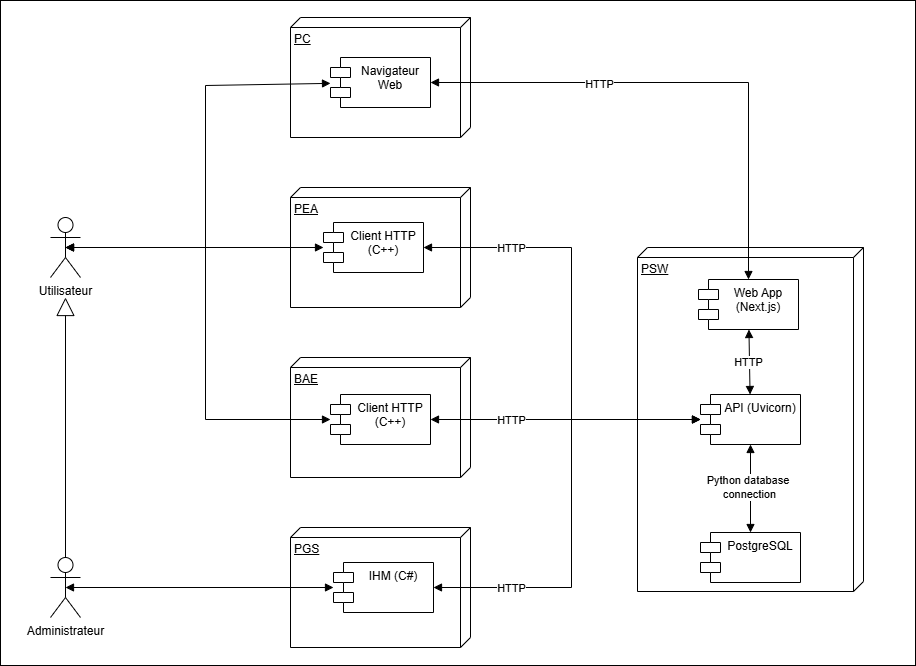

The diagram above was exported from draw.io. Its source (the exported page's mxGraphModel, read from the mxfile embedded in the PNG):
<mxGraphModel dx="1371" dy="1943" grid="0" gridSize="10" guides="1" tooltips="1" connect="1" arrows="1" fold="1" page="1" pageScale="1" pageWidth="827" pageHeight="1169" background="none" math="0" shadow="0">
  <root>
    <mxCell id="0" />
    <mxCell id="1" parent="0" />
    <mxCell id="x7a3KUGyh8Go4xaY0Qbw-27" value="" style="rounded=0;whiteSpace=wrap;html=1;" parent="1" vertex="1">
      <mxGeometry x="20" y="-97" width="915" height="665" as="geometry" />
    </mxCell>
    <mxCell id="x7a3KUGyh8Go4xaY0Qbw-2" value="PEA" style="verticalAlign=top;align=left;spacingTop=8;spacingLeft=2;spacingRight=12;shape=cube;size=10;direction=south;fontStyle=4;html=1;whiteSpace=wrap;" parent="1" vertex="1">
      <mxGeometry x="310" y="90" width="180" height="120" as="geometry" />
    </mxCell>
    <mxCell id="x7a3KUGyh8Go4xaY0Qbw-4" value="Utilisateur" style="shape=umlActor;verticalLabelPosition=bottom;verticalAlign=top;html=1;" parent="1" vertex="1">
      <mxGeometry x="70" y="120" width="30" height="60" as="geometry" />
    </mxCell>
    <mxCell id="x7a3KUGyh8Go4xaY0Qbw-6" value="PGS" style="verticalAlign=top;align=left;spacingTop=8;spacingLeft=2;spacingRight=12;shape=cube;size=10;direction=south;fontStyle=4;html=1;whiteSpace=wrap;" parent="1" vertex="1">
      <mxGeometry x="310" y="430" width="180" height="120" as="geometry" />
    </mxCell>
    <mxCell id="x7a3KUGyh8Go4xaY0Qbw-7" value="BAE" style="verticalAlign=top;align=left;spacingTop=8;spacingLeft=2;spacingRight=12;shape=cube;size=10;direction=south;fontStyle=4;html=1;whiteSpace=wrap;" parent="1" vertex="1">
      <mxGeometry x="310" y="260" width="180" height="120" as="geometry" />
    </mxCell>
    <mxCell id="x7a3KUGyh8Go4xaY0Qbw-8" value="PSW" style="verticalAlign=top;align=left;spacingTop=8;spacingLeft=2;spacingRight=12;shape=cube;size=10;direction=south;fontStyle=4;html=1;whiteSpace=wrap;" parent="1" vertex="1">
      <mxGeometry x="657" y="150" width="226" height="344" as="geometry" />
    </mxCell>
    <mxCell id="x7a3KUGyh8Go4xaY0Qbw-11" value="Administrateur" style="shape=umlActor;verticalLabelPosition=bottom;verticalAlign=top;html=1;" parent="1" vertex="1">
      <mxGeometry x="70" y="460" width="30" height="60" as="geometry" />
    </mxCell>
    <mxCell id="x7a3KUGyh8Go4xaY0Qbw-20" value="" style="endArrow=block;endSize=16;endFill=0;html=1;rounded=0;" parent="1" source="x7a3KUGyh8Go4xaY0Qbw-11" edge="1">
      <mxGeometry width="160" relative="1" as="geometry">
        <mxPoint x="100" y="400" as="sourcePoint" />
        <mxPoint x="85" y="200" as="targetPoint" />
      </mxGeometry>
    </mxCell>
    <mxCell id="x7a3KUGyh8Go4xaY0Qbw-21" value="IHM (C#)" style="shape=module;align=left;spacingLeft=20;align=center;verticalAlign=top;whiteSpace=wrap;html=1;" parent="1" vertex="1">
      <mxGeometry x="353" y="465" width="100" height="50" as="geometry" />
    </mxCell>
    <mxCell id="x7a3KUGyh8Go4xaY0Qbw-22" value="PostgreSQL" style="shape=module;align=left;spacingLeft=20;align=center;verticalAlign=top;whiteSpace=wrap;html=1;" parent="1" vertex="1">
      <mxGeometry x="720" y="435" width="100" height="50" as="geometry" />
    </mxCell>
    <mxCell id="x7a3KUGyh8Go4xaY0Qbw-23" value="API (Uvicorn)" style="shape=module;align=left;spacingLeft=20;align=center;verticalAlign=top;whiteSpace=wrap;html=1;" parent="1" vertex="1">
      <mxGeometry x="720" y="297" width="100" height="50" as="geometry" />
    </mxCell>
    <mxCell id="QiOWPsLvbidAAlI4Jd5r-2" value="PC" style="verticalAlign=top;align=left;spacingTop=8;spacingLeft=2;spacingRight=12;shape=cube;size=10;direction=south;fontStyle=4;html=1;whiteSpace=wrap;" vertex="1" parent="1">
      <mxGeometry x="310" y="-80" width="180" height="120" as="geometry" />
    </mxCell>
    <mxCell id="QiOWPsLvbidAAlI4Jd5r-4" value="Navigateur Web" style="shape=module;align=left;spacingLeft=20;align=center;verticalAlign=top;whiteSpace=wrap;html=1;" vertex="1" parent="1">
      <mxGeometry x="350" y="-40" width="100" height="50" as="geometry" />
    </mxCell>
    <mxCell id="QiOWPsLvbidAAlI4Jd5r-18" value="Client HTTP (C++)" style="shape=module;align=left;spacingLeft=20;align=center;verticalAlign=top;whiteSpace=wrap;html=1;" vertex="1" parent="1">
      <mxGeometry x="343" y="125" width="100" height="50" as="geometry" />
    </mxCell>
    <mxCell id="QiOWPsLvbidAAlI4Jd5r-19" value="Client HTTP (C++)" style="shape=module;align=left;spacingLeft=20;align=center;verticalAlign=top;whiteSpace=wrap;html=1;" vertex="1" parent="1">
      <mxGeometry x="350" y="297" width="100" height="50" as="geometry" />
    </mxCell>
    <mxCell id="QiOWPsLvbidAAlI4Jd5r-21" value="Web App (Next.js)" style="shape=module;align=left;spacingLeft=20;align=center;verticalAlign=top;whiteSpace=wrap;html=1;" vertex="1" parent="1">
      <mxGeometry x="718" y="182" width="100" height="50" as="geometry" />
    </mxCell>
    <mxCell id="QiOWPsLvbidAAlI4Jd5r-22" value="" style="endArrow=block;startArrow=block;endFill=1;startFill=1;html=1;rounded=0;" edge="1" parent="1" source="QiOWPsLvbidAAlI4Jd5r-4" target="QiOWPsLvbidAAlI4Jd5r-21">
      <mxGeometry width="160" relative="1" as="geometry">
        <mxPoint x="618" y="222" as="sourcePoint" />
        <mxPoint x="778" y="222" as="targetPoint" />
        <Array as="points">
          <mxPoint x="768" y="-15" />
        </Array>
      </mxGeometry>
    </mxCell>
    <mxCell id="QiOWPsLvbidAAlI4Jd5r-23" value="HTTP" style="edgeLabel;html=1;align=center;verticalAlign=middle;resizable=0;points=[];" vertex="1" connectable="0" parent="QiOWPsLvbidAAlI4Jd5r-22">
      <mxGeometry x="-0.3477" y="-1" relative="1" as="geometry">
        <mxPoint as="offset" />
      </mxGeometry>
    </mxCell>
    <mxCell id="QiOWPsLvbidAAlI4Jd5r-27" value="" style="endArrow=block;startArrow=block;endFill=1;startFill=1;html=1;rounded=0;" edge="1" parent="1" source="x7a3KUGyh8Go4xaY0Qbw-23" target="x7a3KUGyh8Go4xaY0Qbw-22">
      <mxGeometry width="160" relative="1" as="geometry">
        <mxPoint x="618" y="222" as="sourcePoint" />
        <mxPoint x="778" y="222" as="targetPoint" />
      </mxGeometry>
    </mxCell>
    <mxCell id="QiOWPsLvbidAAlI4Jd5r-28" value="Python database&amp;nbsp;&lt;div&gt;connection&lt;/div&gt;" style="edgeLabel;html=1;align=center;verticalAlign=middle;resizable=0;points=[];" vertex="1" connectable="0" parent="QiOWPsLvbidAAlI4Jd5r-27">
      <mxGeometry x="0.1136" y="-3" relative="1" as="geometry">
        <mxPoint x="1" y="-7" as="offset" />
      </mxGeometry>
    </mxCell>
    <mxCell id="QiOWPsLvbidAAlI4Jd5r-31" value="" style="endArrow=block;startArrow=block;endFill=1;startFill=1;html=1;rounded=0;" edge="1" parent="1" source="QiOWPsLvbidAAlI4Jd5r-18" target="x7a3KUGyh8Go4xaY0Qbw-23">
      <mxGeometry width="160" relative="1" as="geometry">
        <mxPoint x="618" y="222" as="sourcePoint" />
        <mxPoint x="778" y="222" as="targetPoint" />
        <Array as="points">
          <mxPoint x="591" y="150" />
          <mxPoint x="591" y="322" />
        </Array>
      </mxGeometry>
    </mxCell>
    <mxCell id="QiOWPsLvbidAAlI4Jd5r-41" value="HTTP" style="edgeLabel;html=1;align=center;verticalAlign=middle;resizable=0;points=[];" vertex="1" connectable="0" parent="QiOWPsLvbidAAlI4Jd5r-31">
      <mxGeometry x="-0.6615" y="-3" relative="1" as="geometry">
        <mxPoint x="11" y="-3" as="offset" />
      </mxGeometry>
    </mxCell>
    <mxCell id="QiOWPsLvbidAAlI4Jd5r-32" value="" style="endArrow=block;startArrow=block;endFill=1;startFill=1;html=1;rounded=0;" edge="1" parent="1" source="QiOWPsLvbidAAlI4Jd5r-21" target="x7a3KUGyh8Go4xaY0Qbw-23">
      <mxGeometry width="160" relative="1" as="geometry">
        <mxPoint x="618" y="222" as="sourcePoint" />
        <mxPoint x="778" y="222" as="targetPoint" />
      </mxGeometry>
    </mxCell>
    <mxCell id="QiOWPsLvbidAAlI4Jd5r-44" value="HTTP" style="edgeLabel;html=1;align=center;verticalAlign=middle;resizable=0;points=[];" vertex="1" connectable="0" parent="QiOWPsLvbidAAlI4Jd5r-32">
      <mxGeometry x="-0.1373" y="2" relative="1" as="geometry">
        <mxPoint x="-3" y="5" as="offset" />
      </mxGeometry>
    </mxCell>
    <mxCell id="QiOWPsLvbidAAlI4Jd5r-33" value="" style="endArrow=block;startArrow=block;endFill=1;startFill=1;html=1;rounded=0;" edge="1" parent="1" source="QiOWPsLvbidAAlI4Jd5r-19" target="x7a3KUGyh8Go4xaY0Qbw-23">
      <mxGeometry width="160" relative="1" as="geometry">
        <mxPoint x="618" y="222" as="sourcePoint" />
        <mxPoint x="778" y="222" as="targetPoint" />
      </mxGeometry>
    </mxCell>
    <mxCell id="QiOWPsLvbidAAlI4Jd5r-42" value="HTTP" style="edgeLabel;html=1;align=center;verticalAlign=middle;resizable=0;points=[];" vertex="1" connectable="0" parent="QiOWPsLvbidAAlI4Jd5r-33">
      <mxGeometry x="-0.437" y="-3" relative="1" as="geometry">
        <mxPoint x="4" y="-3" as="offset" />
      </mxGeometry>
    </mxCell>
    <mxCell id="QiOWPsLvbidAAlI4Jd5r-34" value="" style="endArrow=block;startArrow=block;endFill=1;startFill=1;html=1;rounded=0;" edge="1" parent="1" source="x7a3KUGyh8Go4xaY0Qbw-21" target="x7a3KUGyh8Go4xaY0Qbw-23">
      <mxGeometry width="160" relative="1" as="geometry">
        <mxPoint x="618" y="222" as="sourcePoint" />
        <mxPoint x="778" y="222" as="targetPoint" />
        <Array as="points">
          <mxPoint x="591" y="490" />
          <mxPoint x="591" y="322" />
        </Array>
      </mxGeometry>
    </mxCell>
    <mxCell id="QiOWPsLvbidAAlI4Jd5r-43" value="HTTP" style="edgeLabel;html=1;align=center;verticalAlign=middle;resizable=0;points=[];" vertex="1" connectable="0" parent="QiOWPsLvbidAAlI4Jd5r-34">
      <mxGeometry x="-0.6552" y="2" relative="1" as="geometry">
        <mxPoint x="2" y="2" as="offset" />
      </mxGeometry>
    </mxCell>
    <mxCell id="QiOWPsLvbidAAlI4Jd5r-35" value="" style="endArrow=block;startArrow=block;endFill=1;startFill=1;html=1;rounded=0;exitX=0.5;exitY=0.5;exitDx=0;exitDy=0;exitPerimeter=0;" edge="1" parent="1" source="x7a3KUGyh8Go4xaY0Qbw-11" target="x7a3KUGyh8Go4xaY0Qbw-21">
      <mxGeometry width="160" relative="1" as="geometry">
        <mxPoint x="618" y="222" as="sourcePoint" />
        <mxPoint x="778" y="222" as="targetPoint" />
      </mxGeometry>
    </mxCell>
    <mxCell id="QiOWPsLvbidAAlI4Jd5r-36" value="" style="endArrow=block;startArrow=block;endFill=1;startFill=1;html=1;rounded=0;exitX=0.5;exitY=0.5;exitDx=0;exitDy=0;exitPerimeter=0;" edge="1" parent="1" source="x7a3KUGyh8Go4xaY0Qbw-4" target="QiOWPsLvbidAAlI4Jd5r-18">
      <mxGeometry width="160" relative="1" as="geometry">
        <mxPoint x="618" y="222" as="sourcePoint" />
        <mxPoint x="778" y="222" as="targetPoint" />
      </mxGeometry>
    </mxCell>
    <mxCell id="QiOWPsLvbidAAlI4Jd5r-37" value="" style="endArrow=block;startArrow=block;endFill=1;startFill=1;html=1;rounded=0;exitX=0.5;exitY=0.5;exitDx=0;exitDy=0;exitPerimeter=0;" edge="1" parent="1" source="x7a3KUGyh8Go4xaY0Qbw-4" target="QiOWPsLvbidAAlI4Jd5r-19">
      <mxGeometry width="160" relative="1" as="geometry">
        <mxPoint x="618" y="222" as="sourcePoint" />
        <mxPoint x="778" y="222" as="targetPoint" />
        <Array as="points">
          <mxPoint x="225" y="150" />
          <mxPoint x="225" y="322" />
        </Array>
      </mxGeometry>
    </mxCell>
    <mxCell id="QiOWPsLvbidAAlI4Jd5r-40" value="" style="endArrow=block;startArrow=block;endFill=1;startFill=1;html=1;rounded=0;exitX=0.5;exitY=0.5;exitDx=0;exitDy=0;exitPerimeter=0;" edge="1" parent="1" source="x7a3KUGyh8Go4xaY0Qbw-4" target="QiOWPsLvbidAAlI4Jd5r-4">
      <mxGeometry width="160" relative="1" as="geometry">
        <mxPoint x="514" y="222" as="sourcePoint" />
        <mxPoint x="674" y="222" as="targetPoint" />
        <Array as="points">
          <mxPoint x="225" y="150" />
          <mxPoint x="225" y="-12" />
        </Array>
      </mxGeometry>
    </mxCell>
  </root>
</mxGraphModel>